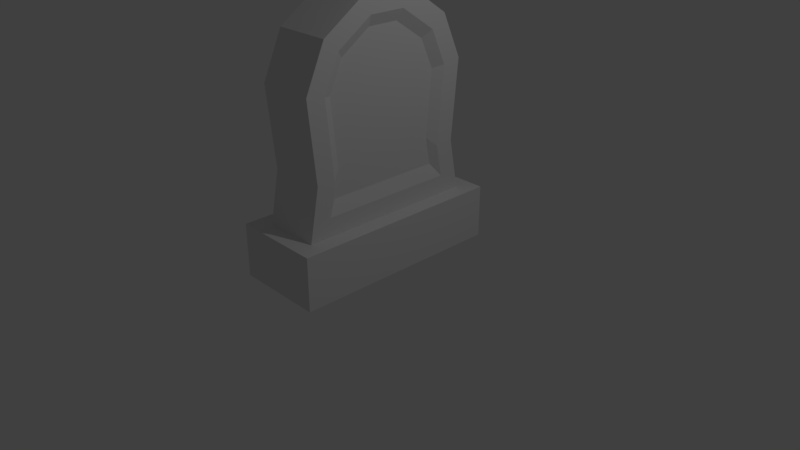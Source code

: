 # Source: lapide1.blend  (saved by Blender 2.79.0; exported with 4.5.12 LTS)
import bpy
from mathutils import Matrix  # noqa: F401  (used for matrix-valued properties, if any)

bpy.ops.wm.read_factory_settings(use_empty=True)
scene = bpy.context.scene
scene.name = 'Scene'

# ---- collections
col_collection_1 = bpy.data.collections.new('Collection 1'); scene.collection.children.link(col_collection_1)

# ---- world
world_world = bpy.data.worlds.new('World'); scene.world = world_world
world_world.color = (0.05088, 0.05088, 0.05088)
world_world.use_sun_shadow = False
world_world.sun_shadow_jitter_overblur = 0.0
world_world.cycles.sampling_method = 'MANUAL'

# ---- cameras
cam_camera = bpy.data.cameras.new('Camera')
cam_camera.clip_end = 100.0
cam_camera.lens = 35.0
cam_camera.sensor_width = 32.0
cam_camera.sensor_height = 18.0
cam_camera.ortho_scale = 7.314
cam_camera.dof.focus_distance = 0.0
cam_camera.dof.aperture_fstop = 128.0

# ---- lights
light_lamp = bpy.data.lights.new('Lamp', 'POINT')
light_lamp.transmission_factor = 0.0
light_lamp.cutoff_distance = 30.0
light_lamp.energy = 100.0
light_lamp.shadow_buffer_clip_start = 1.001
light_lamp.shadow_soft_size = 0.1
light_lamp.shadow_maximum_resolution = 0.006
light_lamp.use_absolute_resolution = True

# ---- meshes
me_cilindro = bpy.data.meshes.new('Cilindro')
me_cilindro.from_pydata([(-9.446e-08, 0.7526, -1.0), (-9.446e-08, 0.7526, 1.0), (0.1468, 0.7381, -1.0), (0.1468, 0.7381, 1.0), (0.288, 0.6953, -1.0), (0.288, 0.6953, 1.0), (0.4181, 0.6258, -1.0), (0.4181, 0.6258, 1.0), (0.5322, 0.5322, -1.0), (0.5322, 0.5322, 1.0), (0.6258, 0.4181, -1.0), (0.6258, 0.4181, 1.0), (0.6953, 0.288, -1.0), (0.6953, 0.288, 1.0), (0.7381, 0.1468, -1.0), (0.7381, 0.1468, 1.0), (0.7526, 3.753e-08, -1.0), (0.7526, 3.753e-08, 1.0), (0.7381, -0.1468, -1.0), (0.7381, -0.1468, 1.0), (0.6953, -0.288, -1.0), (0.6953, -0.288, 1.0), (0.6258, -0.4181, -1.0), (0.6258, -0.4181, 1.0), (0.5322, -0.5322, -1.0), (0.5322, -0.5322, 1.0), (0.4181, -0.6258, -1.0), (0.4181, -0.6258, 1.0), (0.288, -0.6953, -1.0), (0.288, -0.6953, 1.0), (0.1468, -0.7381, -1.0), (0.1468, -0.7381, 1.0), (-2.499e-07, -0.7526, -1.0), (-2.499e-07, -0.7526, 1.0), (-0.1468, -0.7381, -1.0), (-0.1468, -0.7381, 1.0), (-0.288, -0.6953, -1.0), (-0.288, -0.6953, 1.0), (-0.4181, -0.6258, -1.0), (-0.4181, -0.6258, 1.0), (-0.5322, -0.5322, -1.0), (-0.5322, -0.5322, 1.0), (-0.6258, -0.4181, -1.0), (-0.6258, -0.4181, 1.0), (-0.6953, -0.288, -1.0), (-0.6953, -0.288, 1.0), (-0.7381, -0.1468, -1.0), (-0.7381, -0.1468, 1.0), (-0.7526, 7.396e-07, -1.0), (-0.7526, 7.396e-07, 1.0), (-0.7381, 0.1468, -1.0), (-0.7381, 0.1468, 1.0), (-0.6953, 0.288, -1.0), (-0.6953, 0.288, 1.0), (-0.6258, 0.4181, -1.0), (-0.6258, 0.4181, 1.0), (-0.5322, 0.5322, -1.0), (-0.5322, 0.5322, 1.0), (-0.4181, 0.6258, -1.0), (-0.4181, 0.6258, 1.0), (-0.288, 0.6953, -1.0), (-0.288, 0.6953, 1.0), (-0.1468, 0.7381, -1.0), (-0.1468, 0.7381, 1.0), (0.0, 1.0, -1.0), (0.1951, 0.9808, -1.0), (0.1951, 0.9808, 1.0), (0.0, 1.0, 1.0), (0.3827, 0.9239, -1.0), (0.3827, 0.9239, 1.0), (0.5556, 0.8315, -1.0), (0.5556, 0.8315, 1.0), (0.7071, 0.7071, -1.0), (0.7071, 0.7071, 1.0), (0.8315, 0.5556, -1.0), (0.8315, 0.5556, 1.0), (0.9239, 0.3827, -1.0), (0.9239, 0.3827, 1.0), (0.9808, 0.1951, -1.0), (0.9808, 0.1951, 1.0), (1.0, 7.55e-08, -1.0), (1.0, 7.55e-08, 1.0), (0.9808, -0.1951, -1.0), (0.9808, -0.1951, 1.0), (0.9239, -0.3827, -1.0), (0.9239, -0.3827, 1.0), (0.8315, -0.5556, -1.0), (0.8315, -0.5556, 1.0), (0.7071, -0.7071, -1.0), (0.7071, -0.7071, 1.0), (0.5556, -0.8315, -1.0), (0.5556, -0.8315, 1.0), (0.3827, -0.9239, -1.0), (0.3827, -0.9239, 1.0), (0.1951, -0.9808, -1.0), (0.1951, -0.9808, 1.0), (-3.258e-07, -1.0, -1.0), (-3.258e-07, -1.0, 1.0), (-0.1951, -0.9808, -1.0), (-0.1951, -0.9808, 1.0), (-0.3827, -0.9239, -1.0), (-0.3827, -0.9239, 1.0), (-0.5556, -0.8315, -1.0), (-0.5556, -0.8315, 1.0), (-0.7071, -0.7071, -1.0), (-0.7071, -0.7071, 1.0), (-0.8315, -0.5556, -1.0), (-0.8315, -0.5556, 1.0), (-0.9239, -0.3827, -1.0), (-0.9239, -0.3827, 1.0), (-0.9808, -0.1951, -1.0), (-0.9808, -0.1951, 1.0), (-1.0, 9.656e-07, -1.0), (-1.0, 9.656e-07, 1.0), (-0.9808, 0.1951, -1.0), (-0.9808, 0.1951, 1.0), (-0.9239, 0.3827, -1.0), (-0.9239, 0.3827, 1.0), (-0.8315, 0.5556, -1.0), (-0.8315, 0.5556, 1.0), (-0.7071, 0.7071, -1.0), (-0.7071, 0.7071, 1.0), (-0.5556, 0.8315, -1.0), (-0.5556, 0.8315, 1.0), (-0.3827, 0.9239, -1.0), (-0.3827, 0.9239, 1.0), (-0.1951, 0.9808, -1.0), (-0.1951, 0.9808, 1.0)], [], [(64, 67, 66, 65), (65, 66, 69, 68), (68, 69, 71, 70), (70, 71, 73, 72), (72, 73, 75, 74), (74, 75, 77, 76), (76, 77, 79, 78), (78, 79, 81, 80), (80, 81, 83, 82), (82, 83, 85, 84), (84, 85, 87, 86), (86, 87, 89, 88), (88, 89, 91, 90), (90, 91, 93, 92), (92, 93, 95, 94), (94, 95, 97, 96), (96, 97, 99, 98), (98, 99, 101, 100), (100, 101, 103, 102), (102, 103, 105, 104), (104, 105, 107, 106), (106, 107, 109, 108), (108, 109, 111, 110), (110, 111, 113, 112), (112, 113, 115, 114), (114, 115, 117, 116), (116, 117, 119, 118), (118, 119, 121, 120), (120, 121, 123, 122), (122, 123, 125, 124), (124, 125, 127, 126), (126, 127, 67, 64), (2, 0, 64, 65), (1, 3, 66, 67), (4, 2, 65, 68), (3, 5, 69, 66), (6, 4, 68, 70), (5, 7, 71, 69), (8, 6, 70, 72), (7, 9, 73, 71), (10, 8, 72, 74), (9, 11, 75, 73), (12, 10, 74, 76), (11, 13, 77, 75), (14, 12, 76, 78), (13, 15, 79, 77), (16, 14, 78, 80), (15, 17, 81, 79), (18, 16, 80, 82), (17, 19, 83, 81), (20, 18, 82, 84), (19, 21, 85, 83), (22, 20, 84, 86), (21, 23, 87, 85), (24, 22, 86, 88), (23, 25, 89, 87), (26, 24, 88, 90), (25, 27, 91, 89), (28, 26, 90, 92), (27, 29, 93, 91), (30, 28, 92, 94), (29, 31, 95, 93), (32, 30, 94, 96), (31, 33, 97, 95), (34, 32, 96, 98), (33, 35, 99, 97), (36, 34, 98, 100), (35, 37, 101, 99), (38, 36, 100, 102), (37, 39, 103, 101), (40, 38, 102, 104), (39, 41, 105, 103), (42, 40, 104, 106), (41, 43, 107, 105), (44, 42, 106, 108), (43, 45, 109, 107), (46, 44, 108, 110), (45, 47, 111, 109), (48, 46, 110, 112), (47, 49, 113, 111), (50, 48, 112, 114), (49, 51, 115, 113), (52, 50, 114, 116), (51, 53, 117, 115), (54, 52, 116, 118), (53, 55, 119, 117), (56, 54, 118, 120), (55, 57, 121, 119), (58, 56, 120, 122), (57, 59, 123, 121), (60, 58, 122, 124), (59, 61, 125, 123), (62, 60, 124, 126), (61, 63, 127, 125), (0, 62, 126, 64), (63, 1, 67, 127), (30, 32, 33, 31), (32, 34, 35, 33), (34, 36, 37, 35), (36, 38, 39, 37), (26, 28, 29, 27), (28, 30, 31, 29), (50, 52, 54, 56, 58, 60, 62, 63, 61, 59, 57, 55, 53, 51), (0, 2, 4, 6, 8, 10, 11, 9, 7, 5, 3, 1), (12, 14, 16, 18, 19, 17, 15, 13), (10, 12, 13, 11), (18, 20, 22, 24, 26, 27, 25, 23, 21, 19), (38, 40, 42, 44, 46, 48, 50, 51, 49, 47, 45, 43, 41, 39), (62, 0, 1, 63)])
me_cilindro.use_remesh_preserve_volume = False
me_cilindro.use_remesh_preserve_attributes = False
me_cilindro.use_mirror_vertex_groups = False
me_cilindro.update()
me_plano = bpy.data.meshes.new('Plano')
me_plano.from_pydata([(-1.0, -1.0, 0.0), (1.0, -1.0, 0.0), (-1.0, 1.0, 0.0), (1.0, 1.0, 0.0), (-0.6354, 0.6321, 0.6574), (-0.6354, -0.6321, 0.6574), (0.6354, -0.6321, 0.6574), (0.6354, 0.6321, 0.6574), (-1.0, 1.0, 0.4864), (-1.0, -1.0, 0.4864), (1.0, -1.0, 0.4864), (1.0, 1.0, 0.4864), (-0.6354, 0.7485, 0.9597), (-0.6354, -0.7485, 0.9597), (0.6354, -0.576, 0.9516), (0.6354, 0.7485, 0.9597), (-0.6354, 0.8179, 1.688), (-0.6354, -0.8179, 1.688), (0.6354, -0.6433, 1.659), (0.6354, 0.8179, 1.688), (-0.6354, 0.6322, 2.094), (-0.6354, -0.6322, 2.094), (0.6354, -0.4968, 1.979), (0.6354, 0.6322, 2.094), (-0.6354, 0.1688, 2.199), (-0.6354, -0.1688, 2.199), (0.6354, -0.1688, 2.199), (0.6354, 0.1688, 2.199), (-0.6354, 0.8387, 0.4864), (-0.6354, -0.8387, 0.4864), (0.6354, -0.8387, 0.4864), (0.6354, 0.8387, 0.4864), (-0.6354, 0.576, 0.9516), (0.6354, 0.576, 0.9516), (0.6354, -0.7485, 0.9597), (-0.6354, -0.576, 0.9516), (0.6354, 0.6433, 1.659), (0.6354, -0.8179, 1.688), (-0.6354, -0.6433, 1.659), (-0.6354, 0.6433, 1.659), (-0.6354, -0.4968, 1.979), (-0.6354, 0.4968, 1.979), (0.6354, 0.4968, 1.979), (0.6354, -0.6322, 2.094), (-0.2199, 0.1699, 2.801), (-0.2199, -0.1699, 2.801), (0.2199, -0.1699, 2.801), (0.2199, 0.1699, 2.801), (0.5026, -0.492, 1.03), (0.5026, 0.492, 1.03), (0.5026, -0.5495, 1.634), (0.5026, 0.5495, 1.634), (0.5026, -0.4243, 1.908), (0.5026, 0.4243, 1.908), (0.5026, -0.5399, 0.7787), (0.5026, 0.5399, 0.7787), (0.5026, -0.1442, 2.096), (0.5026, 0.1442, 2.096), (-0.5374, 0.4975, 1.025), (-0.5374, -0.4975, 1.025), (-0.5374, 0.5557, 1.635), (-0.5374, -0.5557, 1.635), (-0.5374, 0.4291, 1.912), (-0.5374, -0.4291, 1.912), (-0.5374, 0.546, 0.7707), (-0.5374, -0.546, 0.7707), (-0.5374, 0.1458, 2.103), (-0.5374, -0.1458, 2.103), (-0.6354, 0.221, 2.37), (-0.6354, -0.221, 2.37), (0.6354, -0.221, 2.37), (0.6354, 0.221, 2.37), (-0.2199, 0.1699, 3.054), (-0.2199, -0.1699, 3.054), (0.2199, -0.1699, 3.054), (0.2199, 0.1699, 3.054), (-0.7148, 0.2212, 3.537), (-0.7062, 0.2297, 3.537), (-0.7048, 0.2265, 3.526), (-0.7148, -0.2212, 3.537), (-0.7048, -0.2265, 3.526), (-0.7062, -0.2297, 3.537), (0.7062, -0.2297, 3.537), (0.7048, -0.2265, 3.526), (0.7148, -0.2212, 3.537), (0.7148, 0.2212, 3.537), (0.7048, 0.2265, 3.526), (0.7062, 0.2297, 3.537), (-0.7148, 0.2212, 3.568), (-0.6139, 0.1923, 3.594), (-0.7062, 0.2297, 3.568), (-0.7148, -0.2212, 3.568), (-0.7062, -0.2297, 3.568), (-0.6139, -0.1923, 3.594), (0.7062, -0.2297, 3.568), (0.7148, -0.2212, 3.568), (0.6139, -0.1923, 3.594), (0.7148, 0.2212, 3.568), (0.7062, 0.2297, 3.568), (0.6139, 0.1923, 3.594), (-0.5474, -0.176, 2.37), (0.5474, -0.176, 2.37), (0.5474, 0.176, 2.37), (-0.5474, 0.176, 2.37), (-0.5474, -0.176, 3.484), (0.5474, -0.176, 3.484), (0.5474, 0.176, 3.484), (-0.5474, 0.176, 3.484), (0.2199, 0.8703, 2.801), (-0.2199, 0.8703, 2.801), (0.2199, 0.8703, 3.054), (-0.2199, 0.8703, 3.054), (-0.2199, -0.8703, 2.801), (0.2199, -0.8703, 2.801), (-0.2199, -0.8703, 3.054), (0.2199, -0.8703, 3.054), (0.3081, 0.898, 2.75), (-0.3081, 0.898, 2.75), (0.3081, 0.898, 3.105), (-0.3081, 0.898, 3.105), (-0.3081, -0.898, 2.75), (0.3081, -0.898, 2.75), (-0.3081, -0.898, 3.105), (0.3081, -0.898, 3.105), (0.3081, 0.898, 2.75), (-0.3081, 0.898, 2.75), (0.3081, 0.898, 3.105), (-0.3081, 0.898, 3.105), (-0.3081, -0.898, 2.75), (0.3081, -0.898, 2.75), (-0.3081, -0.898, 3.105), (0.3081, -0.898, 3.105), (0.3081, 0.926, 2.75), (-0.3081, 0.926, 2.75), (0.3081, 0.926, 3.105), (-0.3081, 0.926, 3.105), (-0.3081, -0.926, 2.75), (0.3081, -0.926, 2.75), (-0.3081, -0.926, 3.105), (0.3081, -0.926, 3.105)], [], [(0, 2, 3, 1), (31, 28, 12, 15), (2, 0, 9, 8), (3, 2, 8, 11), (0, 1, 10, 9), (1, 3, 11, 10), (29, 28, 8, 9), (30, 29, 9, 10), (31, 30, 10, 11), (28, 31, 11, 8), (36, 42, 53, 51), (29, 30, 34, 13), (27, 26, 56, 57), (40, 25, 67, 63), (5, 35, 59, 65), (35, 38, 61, 59), (15, 12, 16, 19), (13, 34, 37, 17), (23, 20, 68, 71), (19, 16, 20, 23), (17, 37, 43, 21), (6, 7, 55, 54), (103, 100, 104, 107), (21, 43, 70, 69), (26, 22, 52, 56), (41, 39, 60, 62), (5, 4, 28, 29), (7, 6, 30, 31), (4, 32, 12, 28), (33, 7, 31, 15), (6, 14, 34, 30), (35, 5, 29, 13), (36, 33, 15, 19), (14, 18, 37, 34), (38, 35, 13, 17), (32, 39, 16, 12), (40, 38, 17, 21), (39, 41, 20, 16), (42, 36, 19, 23), (18, 22, 43, 37), (24, 25, 69, 68), (26, 27, 71, 70), (41, 24, 68, 20), (27, 42, 23, 71), (22, 26, 70, 43), (25, 40, 21, 69), (48, 49, 51, 50), (54, 55, 49, 48), (50, 51, 53, 52), (52, 53, 57, 56), (33, 36, 51, 49), (22, 18, 50, 52), (7, 33, 49, 55), (42, 27, 57, 53), (18, 14, 48, 50), (14, 6, 54, 48), (64, 65, 59, 58), (60, 61, 63, 62), (58, 59, 61, 60), (62, 63, 67, 66), (32, 4, 64, 58), (39, 32, 58, 60), (24, 41, 62, 66), (38, 40, 63, 61), (4, 5, 65, 64), (25, 24, 66, 67), (100, 103, 68, 69), (101, 100, 69, 70), (102, 101, 70, 71), (103, 102, 71, 68), (107, 104, 80, 78), (44, 72, 111, 109), (73, 45, 112, 114), (101, 102, 106, 105), (93, 96, 99, 89), (105, 106, 86, 83), (84, 85, 97, 95), (87, 77, 90, 98), (106, 107, 78, 86), (81, 82, 94, 92), (104, 105, 83, 80), (76, 77, 78), (79, 80, 81), (82, 83, 84), (85, 86, 87), (88, 89, 90), (91, 92, 93), (94, 95, 96), (97, 98, 99), (78, 80, 79, 76), (80, 83, 82, 81), (83, 86, 85, 84), (86, 78, 77, 87), (88, 91, 93, 89), (92, 94, 96, 93), (95, 97, 99, 96), (98, 90, 89, 99), (87, 98, 97, 85), (94, 82, 84, 95), (81, 92, 91, 79), (90, 77, 76, 88), (76, 79, 91, 88), (46, 45, 100, 101), (44, 47, 102, 103), (73, 74, 105, 104), (75, 72, 107, 106), (45, 73, 104, 100), (72, 44, 103, 107), (47, 75, 106, 102), (74, 46, 101, 105), (112, 113, 121, 120), (72, 75, 110, 111), (47, 44, 109, 108), (75, 47, 108, 110), (114, 112, 120, 122), (74, 73, 114, 115), (45, 46, 113, 112), (46, 74, 115, 113), (118, 116, 124, 126), (123, 122, 130, 131), (109, 111, 119, 117), (113, 115, 123, 121), (108, 109, 117, 116), (115, 114, 122, 123), (110, 108, 116, 118), (111, 110, 118, 119), (124, 125, 133, 132), (129, 131, 139, 137), (119, 118, 126, 127), (122, 120, 128, 130), (120, 121, 129, 128), (117, 119, 127, 125), (116, 117, 125, 124), (121, 123, 131, 129), (132, 133, 135, 134), (126, 124, 132, 134), (127, 126, 134, 135), (125, 127, 135, 133), (136, 137, 139, 138), (131, 130, 138, 139), (130, 128, 136, 138), (128, 129, 137, 136)])
me_plano.use_remesh_preserve_volume = False
me_plano.use_remesh_preserve_attributes = False
me_plano.use_mirror_vertex_groups = False
me_plano.update()

# ---- objects
ob_cilindro = bpy.data.objects.new('Cilindro', me_cilindro)
ob_plano = bpy.data.objects.new('Plano', me_plano)
ob_lamp = bpy.data.objects.new('Lamp', light_lamp)
ob_camera = bpy.data.objects.new('Camera', cam_camera)

# ---- transforms, parenting, visibility, modifiers, constraints
ob_cilindro.location = (0.0, 0.0, 4.237)
ob_cilindro.rotation_euler = (-0.0, 1.571, 0.0)
ob_cilindro.scale = (0.6961, 0.7751, 0.2047)
ob_cilindro.lineart.crease_threshold = 0.0
ob_plano.location = (0.0, 0.0, 0.0)
ob_plano.scale = (0.593, 1.428, 1.441)
ob_plano.lineart.crease_threshold = 0.0
ob_lamp.location = (4.076, 1.005, 5.904)
ob_lamp.rotation_euler = (0.6503, 0.05522, 1.866)
ob_lamp.lock_rotations_4d = False
ob_lamp.empty_display_type = 'ARROWS'
ob_lamp.color = (0.0, 0.0, 0.0, 0.0)
ob_lamp.lineart.crease_threshold = 0.0
ob_camera.location = (7.481, -6.508, 5.344)
ob_camera.rotation_euler = (1.109, 0.0, 0.8149)
ob_camera.lock_rotations_4d = False
ob_camera.empty_display_type = 'ARROWS'
ob_camera.color = (0.0, 0.0, 0.0, 0.0)
ob_camera.display_type = 'WIRE'
ob_camera.lineart.crease_threshold = 0.0

# ---- collection membership
col_collection_1.objects.link(ob_cilindro)
col_collection_1.objects.link(ob_plano)
col_collection_1.objects.link(ob_lamp)
col_collection_1.objects.link(ob_camera)

# ---- scene / render settings (as saved in the file)
scene.camera = ob_camera
scene.frame_start = 1; scene.frame_end = 250; scene.frame_set(1)
scene.render.engine = 'BLENDER_EEVEE_NEXT'
scene.render.resolution_percentage = 50
scene.render.dither_intensity = 0.0
scene.cycles.use_denoising = False
scene.cycles.samples = 128
scene.cycles.sampling_pattern = 'TABULATED_SOBOL'
scene.cycles.use_adaptive_sampling = False
scene.cycles.use_light_tree = False
scene.cycles.blur_glossy = 0.0
scene.cycles.sample_clamp_indirect = 0.0
scene.view_settings.view_transform = 'Standard'
bpy.context.view_layer.update()

